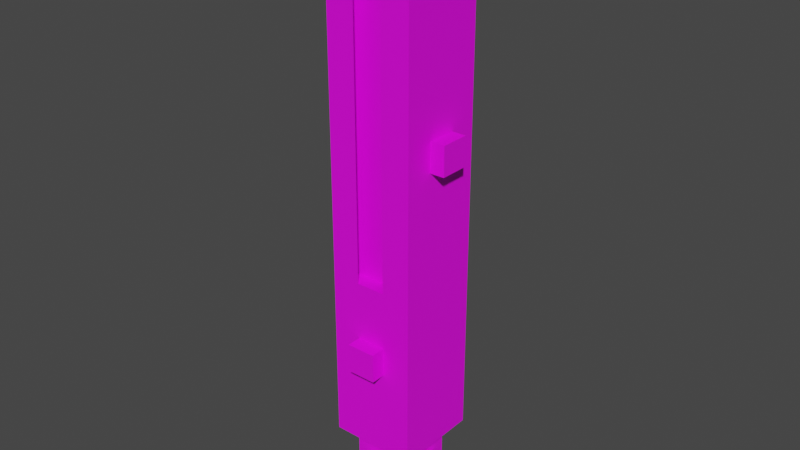 # Source: ahsokaCWshoto.blend  (saved by Blender 2.92.15; exported with 4.5.12 LTS)
import bpy
from mathutils import Matrix  # noqa: F401  (used for matrix-valued properties, if any)

bpy.ops.wm.read_factory_settings(use_empty=True)
scene = bpy.context.scene
scene.name = 'Scene'

# ---- collections
col_collection = bpy.data.collections.new('Collection'); scene.collection.children.link(col_collection)

# ---- images (referenced by path relative to the original .blend; pixels are not part of the script)
import os
ASSET_DIR = os.environ.get("B2B_ASSET_DIR", "")  # directory of the original .blend (textures are referenced by path, not embedded)
HERE = os.path.dirname(os.path.abspath(__file__))  # packed textures are extracted next to this script under _unpacked/

def load_image(name, relpath, width, height, colorspace="sRGB"):
    """Load a texture the original file referenced (path relative to the .blend, or extracted next to this script)."""
    p = next((c for c in (os.path.join(HERE, relpath), os.path.join(ASSET_DIR, relpath)) if relpath and os.path.exists(c)), "")
    if p:
        img = bpy.data.images.load(p, check_existing=True)
        img.name = name
    else:  # same state as the original file: an image datablock whose file is absent (Cycles renders it pink)
        img = bpy.data.images.new(name, width, height)
        img.source = "FILE"
        img.filepath = "//" + (relpath or name)
    img.colorspace_settings.name = colorspace
    return img
img_ahsokacwshotolayout_png = load_image('ahsokaCWshotoLayout.png', 'ahsokaCWshotoLayout.png', 1024, 1024, 'sRGB')

# ---- materials (node trees are filled in below, after node groups)
mat_material_001 = bpy.data.materials.new('Material.001')
mat_material_001.use_transparent_shadow = False

# ---- material node trees
mat_material_001.use_nodes = True; mat_material_001.node_tree.nodes.clear()
_N = mat_material_001.node_tree.nodes; _L = mat_material_001.node_tree.links
n0 = _N.new('ShaderNodeBsdfPrincipled'); n0.name = 'Principled BSDF'; n0.location = (10, 300)
n0.distribution = 'GGX'
n0.subsurface_method = 'BURLEY'
n0.inputs[3].default_value = 1.45
n0.inputs[27].default_value = (0.0, 0.0, 0.0, 1.0)
n0.inputs[28].default_value = 1.0
n1 = _N.new('ShaderNodeOutputMaterial'); n1.name = 'Material Output'; n1.location = (300, 300)
n2 = _N.new('ShaderNodeTexImage'); n2.name = 'Image Texture'; n2.location = (-280, 280)
n2.image = img_ahsokacwshotolayout_png
n2.interpolation = 'Closest'
_L.new(n0.outputs[0], n1.inputs[0])
_L.new(n2.outputs[0], n0.inputs[0])
n1.is_active_output = True

# ---- world
world_world = bpy.data.worlds.new('World'); scene.world = world_world
world_world.use_nodes = True; world_world.node_tree.nodes.clear()
_N = world_world.node_tree.nodes; _L = world_world.node_tree.links
n0 = _N.new('ShaderNodeOutputWorld'); n0.name = 'World Output'; n0.location = (300, 300)
n1 = _N.new('ShaderNodeBackground'); n1.name = 'Background'; n1.location = (10, 300)
n1.inputs[0].default_value = (0.05088, 0.05088, 0.05088, 1.0)
_L.new(n1.outputs[0], n0.inputs[0])
n0.is_active_output = True
world_world.color = (0.05088, 0.05088, 0.05088)
world_world.use_sun_shadow = False
world_world.sun_shadow_jitter_overblur = 0.0

# ---- meshes
me_cube_023 = bpy.data.meshes.new('Cube.023')
me_cube_023.from_pydata([(-0.1, -0.1, 0.2), (-0.1, -0.1, 1.0), (-0.1, 0.1, 0.2), (-0.1, 0.1, 1.0), (0.1, -0.1, 0.2), (0.1, -0.1, 1.0), (0.1, 0.1, 0.2), (0.1, 0.1, 1.0), (-0.15, -0.15, -0.4), (-0.15, -0.15, 0.2), (-0.15, 0.15, -0.4), (-0.15, 0.15, 0.2), (0.15, -0.15, -0.4), (0.15, -0.15, 0.2), (0.15, 0.15, -0.4), (0.15, 0.15, 0.2), (-0.15, -0.15, 0.2), (-0.15, -0.15, 1.0), (-0.15, 0.15, 0.2), (-0.15, 0.15, 1.0), (0.15, -0.15, 1.0), (0.15, -0.15, 0.2), (0.15, 0.15, 1.0), (0.15, 0.15, 0.2), (0.05, -0.15, 1.0), (0.05, -0.15, 0.2), (0.05, 0.15, 1.0), (0.05, 0.15, 0.2), (-0.05, -0.15, 0.2), (-0.05, -0.15, 1.0), (-0.05, 0.15, 0.2), (-0.05, 0.15, 1.0), (0.15, -0.05, 0.6), (0.15, -0.05, 0.7), (0.15, 0.05, 0.6), (0.15, 0.05, 0.7), (0.2, -0.05, 0.6), (0.2, -0.05, 0.7), (0.2, 0.05, 0.6), (0.2, 0.05, 0.7), (-0.17, -0.05, 0.55), (-0.17, -0.05, 0.65), (-0.17, 0.05, 0.55), (-0.17, 0.05, 0.65), (-0.15, -0.05, 0.55), (-0.15, -0.05, 0.65), (-0.15, 0.05, 0.55), (-0.15, 0.05, 0.65), (0.05, -0.15, 1.192e-07), (0.05, -0.15, -0.1), (0.05, -0.2, 1.192e-07), (0.05, -0.2, -0.1), (-0.05, -0.15, 1.192e-07), (-0.05, -0.15, -0.1), (-0.05, -0.2, 1.192e-07), (-0.05, -0.2, -0.1)], [], [(0, 1, 3, 2), (2, 3, 7, 6), (6, 7, 5, 4), (4, 5, 1, 0), (2, 6, 4, 0), (7, 3, 1, 5), (8, 9, 11, 10), (10, 11, 15, 14), (14, 15, 13, 12), (12, 13, 9, 8), (10, 14, 12, 8), (15, 11, 9, 13), (16, 17, 19, 18), (20, 21, 23, 22), (22, 23, 27, 26), (21, 20, 24, 25), (18, 19, 31, 30), (17, 16, 28, 29), (32, 33, 35, 34), (34, 35, 39, 38), (38, 39, 37, 36), (36, 37, 33, 32), (34, 38, 36, 32), (39, 35, 33, 37), (40, 41, 43, 42), (42, 43, 47, 46), (46, 47, 45, 44), (44, 45, 41, 40), (42, 46, 44, 40), (47, 43, 41, 45), (48, 49, 51, 50), (50, 51, 55, 54), (54, 55, 53, 52), (52, 53, 49, 48), (50, 54, 52, 48), (55, 51, 49, 53)])
_uv = me_cube_023.uv_layers.new(name='UVMap')
_uv.uv.foreach_set('vector', [0.4375, 0.5156, 0.3125, 0.5156, 0.3125, 0.4844, 0.4375, 0.4844, 0.2656, 0.3125, 0.2656, 0.4375, 0.2344, 0.4375, 0.2344, 0.3125, 0.0625, 0.4844, 0.1875, 0.4844, 0.1875, 0.5156, 0.0625, 0.5156, 0.2344, 0.6875, 0.2344, 0.5625, 0.2656, 0.5625, 0.2656, 0.6875, 0.125, 0.5, 0.375, 0.5, 0.375, 0.75, 0.125, 0.75, 0.625, 0.5, 0.875, 0.5, 0.875, 0.75, 0.625, 0.75, 0.7031, 0.7969, 0.7969, 0.7969, 0.7969, 0.8438, 0.7031, 0.8438, 0.7969, 0.9375, 0.7969, 0.8438, 0.8438, 0.8438, 0.8438, 0.9375, 0.9375, 0.8438, 0.8438, 0.8438, 0.8438, 0.7969, 0.9375, 0.7969, 0.8438, 0.7031, 0.8438, 0.7969, 0.7969, 0.7969, 0.7969, 0.7031, 0.7969, 0.6562, 0.8438, 0.6562, 0.8438, 0.7031, 0.7969, 0.7031, 0.8438, 0.8438, 0.7969, 0.8438, 0.7969, 0.7969, 0.8438, 0.7969, 0.07812, 0.75, 0.07812, 0.875, 0.125, 0.875, 0.125, 0.75, 0.2188, 0.875, 0.2188, 0.75, 0.1719, 0.75, 0.1719, 0.875, 0.1719, 0.875, 0.1719, 0.75, 0.1562, 0.75, 0.1562, 0.875, 0.2188, 0.75, 0.2188, 0.875, 0.2344, 0.875, 0.2344, 0.75, 0.125, 0.75, 0.125, 0.875, 0.1406, 0.875, 0.1406, 0.75, 0.07812, 0.875, 0.07812, 0.75, 0.0625, 0.75, 0.0625, 0.875, 0.375, 0.0, 0.625, 0.0, 0.625, 0.25, 0.375, 0.25, 0.2656, 0.8438, 0.2656, 0.8594, 0.2812, 0.8594, 0.2812, 0.8438, 0.2812, 0.8438, 0.2812, 0.8594, 0.2969, 0.8594, 0.2969, 0.8438, 0.2969, 0.8438, 0.2969, 0.8594, 0.3125, 0.8594, 0.3125, 0.8438, 0.2812, 0.8281, 0.2812, 0.8438, 0.2969, 0.8438, 0.2969, 0.8281, 0.2812, 0.8594, 0.2812, 0.875, 0.2969, 0.875, 0.2969, 0.8594, 0.2969, 0.7656, 0.2969, 0.7812, 0.2812, 0.7812, 0.2812, 0.7656, 0.2812, 0.7656, 0.2812, 0.7812, 0.2656, 0.7812, 0.2656, 0.7656, 0.375, 0.5, 0.625, 0.5, 0.625, 0.75, 0.375, 0.75, 0.3125, 0.7656, 0.3125, 0.7812, 0.2969, 0.7812, 0.2969, 0.7656, 0.2812, 0.7656, 0.2812, 0.75, 0.2969, 0.75, 0.2969, 0.7656, 0.2812, 0.7969, 0.2812, 0.7812, 0.2969, 0.7812, 0.2969, 0.7969, 0.7656, 0.75, 0.7656, 0.7344, 0.75, 0.7344, 0.75, 0.75, 0.75, 0.75, 0.75, 0.7344, 0.7344, 0.7344, 0.7344, 0.75, 0.7344, 0.75, 0.7344, 0.7344, 0.7188, 0.7344, 0.7188, 0.75, 0.375, 0.75, 0.625, 0.75, 0.625, 1.0, 0.375, 1.0, 0.75, 0.75, 0.7344, 0.75, 0.7344, 0.7656, 0.75, 0.7656, 0.7344, 0.7344, 0.75, 0.7344, 0.75, 0.7188, 0.7344, 0.7188])
me_cube_023.materials.append(mat_material_001)
me_cube_023.use_remesh_fix_poles = True
me_cube_023.use_remesh_preserve_attributes = False
me_cube_023.use_mirror_vertex_groups = False
me_cube_023.update()
me_cube_022 = bpy.data.meshes.new('Cube.022')
me_cube_022.from_pydata([(-0.461, -0.461, 1.844), (-0.461, -0.461, 3.227), (-0.461, 0.461, 1.844), (-0.461, 0.461, 3.227), (0.461, -0.461, 1.844), (0.461, -0.461, 3.227), (0.461, 0.461, 1.844), (0.461, 0.461, 3.227), (-0.6915, -0.6915, 3.688), (-0.6915, -0.6915, 1.844), (-0.6915, 0.6915, 3.688), (-0.6915, 0.6915, 1.844), (-0.461, 0.6915, 3.688), (-0.461, 0.6915, 2.766), (-0.461, -0.6915, 3.688), (-0.461, -0.6915, 2.766), (-0.2305, -0.6915, 1.844), (-0.2305, 0.6915, 1.844), (-0.2305, 0.6915, 2.766), (-0.2305, -0.6915, 2.766), (0.6915, -0.6915, 3.688), (0.6915, -0.6915, 1.844), (0.6915, 0.6915, 3.688), (0.6915, 0.6915, 1.844), (0.461, 0.6915, 3.688), (0.461, 0.6915, 2.766), (0.461, -0.6915, 3.688), (0.461, -0.6915, 2.766), (0.2305, -0.6915, 1.844), (0.2305, 0.6915, 1.844), (0.2305, 0.6915, 2.766), (0.2305, -0.6915, 2.766)], [], [(0, 1, 3, 2), (2, 3, 7, 6), (6, 7, 5, 4), (4, 5, 1, 0), (2, 6, 4, 0), (7, 3, 1, 5), (8, 9, 11, 10), (10, 11, 13, 12), (9, 8, 14, 15), (9, 15, 19, 16), (13, 11, 17, 18), (20, 21, 23, 22), (22, 23, 25, 24), (21, 20, 26, 27), (21, 27, 31, 28), (25, 23, 29, 30)])
_uv = me_cube_022.uv_layers.new(name='UVMap')
_uv.uv.foreach_set('vector', [0.3125, 0.5156, 0.2656, 0.5156, 0.2656, 0.4844, 0.3125, 0.4844, 0.2656, 0.4375, 0.2656, 0.4844, 0.2344, 0.4844, 0.2344, 0.4375, 0.1875, 0.4844, 0.2344, 0.4844, 0.2344, 0.5156, 0.1875, 0.5156, 0.2344, 0.5625, 0.2344, 0.5156, 0.2656, 0.5156, 0.2656, 0.5625, 0.125, 0.5, 0.375, 0.5, 0.375, 0.75, 0.125, 0.75, 0.2344, 0.4844, 0.2656, 0.4844, 0.2656, 0.5156, 0.2344, 0.5156, 0.07812, 0.9375, 0.07812, 0.875, 0.125, 0.875, 0.125, 0.9375, 0.125, 0.9375, 0.125, 0.875, 0.1328, 0.9062, 0.1328, 0.9374, 0.07812, 0.875, 0.07812, 0.9375, 0.07031, 0.9374, 0.07031, 0.9062, 0.07812, 0.875, 0.07031, 0.9062, 0.0625, 0.9062, 0.0625, 0.875, 0.1328, 0.9062, 0.125, 0.875, 0.1406, 0.875, 0.1406, 0.9062, 0.2188, 0.9375, 0.2188, 0.875, 0.1719, 0.875, 0.1719, 0.9375, 0.1719, 0.9375, 0.1719, 0.875, 0.1641, 0.9062, 0.1641, 0.9374, 0.2188, 0.875, 0.2188, 0.9375, 0.2266, 0.9374, 0.2266, 0.9062, 0.2188, 0.875, 0.2266, 0.9062, 0.2344, 0.9062, 0.2344, 0.875, 0.1641, 0.9062, 0.1719, 0.875, 0.1562, 0.875, 0.1562, 0.9062])
me_cube_022.materials.append(mat_material_001)
me_cube_022.use_remesh_fix_poles = True
me_cube_022.use_remesh_preserve_attributes = False
me_cube_022.use_mirror_vertex_groups = False
me_cube_022.update()
me_cube_024 = bpy.data.meshes.new('Cube.024')
me_cube_024.from_pydata([(-0.1, -0.1, -1.945), (-0.1, -0.1, -1.745), (-0.1, 0.1, -1.945), (-0.1, 0.1, -1.745), (0.1, -0.1, -1.945), (0.1, -0.1, -1.745), (0.1, 0.1, -1.945), (0.1, 0.1, -1.745), (-0.05, -0.05697, -1.745), (-0.05, -0.05697, -1.695), (-0.05, 0.05697, -1.745), (-0.05, 0.05697, -1.695), (0.05, -0.05697, -1.745), (0.05, -0.05697, -1.695), (0.05, 0.05697, -1.745), (0.05, 0.05697, -1.695), (-0.05, -0.15, -1.895), (-0.05, -0.15, -1.795), (-0.05, -0.1, -1.895), (-0.05, -0.1, -1.795), (0.05, -0.15, -1.895), (0.05, -0.15, -1.795), (0.05, -0.1, -1.895), (0.05, -0.1, -1.795), (-0.05, 0.1, -1.895), (-0.05, 0.1, -1.795), (-0.05, 0.15, -1.895), (-0.05, 0.15, -1.795), (0.05, 0.1, -1.895), (0.05, 0.1, -1.795), (0.05, 0.15, -1.895), (0.05, 0.15, -1.795), (-0.15, -0.05, -1.895), (-0.15, -0.05, -1.795), (-0.15, 0.05, -1.895), (-0.15, 0.05, -1.795), (-0.1, -0.05, -1.895), (-0.1, -0.05, -1.795), (-0.1, 0.05, -1.895), (-0.1, 0.05, -1.795), (0.1, -0.05, -1.895), (0.1, -0.05, -1.795), (0.1, 0.05, -1.895), (0.1, 0.05, -1.795), (0.15, -0.05, -1.895), (0.15, -0.05, -1.795), (0.15, 0.05, -1.895), (0.15, 0.05, -1.795)], [], [(0, 1, 3, 2), (2, 3, 7, 6), (6, 7, 5, 4), (4, 5, 1, 0), (2, 6, 4, 0), (7, 3, 1, 5), (8, 9, 11, 10), (10, 11, 15, 14), (14, 15, 13, 12), (12, 13, 9, 8), (10, 14, 12, 8), (15, 11, 9, 13), (16, 17, 19, 18), (18, 19, 23, 22), (22, 23, 21, 20), (20, 21, 17, 16), (18, 22, 20, 16), (23, 19, 17, 21), (24, 25, 27, 26), (26, 27, 31, 30), (30, 31, 29, 28), (28, 29, 25, 24), (26, 30, 28, 24), (31, 27, 25, 29), (32, 33, 35, 34), (34, 35, 39, 38), (38, 39, 37, 36), (36, 37, 33, 32), (34, 38, 36, 32), (39, 35, 33, 37), (40, 41, 43, 42), (42, 43, 47, 46), (46, 47, 45, 44), (44, 45, 41, 40), (42, 46, 44, 40), (47, 43, 41, 45)])
_uv = me_cube_024.uv_layers.new(name='UVMap')
_uv.uv.foreach_set('vector', [0.8438, 0.4844, 0.875, 0.4844, 0.875, 0.5156, 0.8438, 0.5156, 0.875, 0.5469, 0.875, 0.5156, 0.9062, 0.5156, 0.9062, 0.5469, 0.9375, 0.5156, 0.9062, 0.5156, 0.9062, 0.4844, 0.9375, 0.4844, 0.9062, 0.4531, 0.9062, 0.4844, 0.875, 0.4844, 0.875, 0.4531, 0.875, 0.4219, 0.9062, 0.4219, 0.9062, 0.4531, 0.875, 0.4531, 0.9062, 0.5156, 0.875, 0.5156, 0.875, 0.4844, 0.9062, 0.4844, 0.8906, 0.5781, 0.8906, 0.5938, 0.875, 0.5938, 0.875, 0.5781, 0.9375, 0.5781, 0.9375, 0.5938, 0.9219, 0.5938, 0.9219, 0.5781, 0.9219, 0.5781, 0.9219, 0.5938, 0.9062, 0.5938, 0.9062, 0.5781, 0.9062, 0.5781, 0.9062, 0.5938, 0.8906, 0.5938, 0.8906, 0.5781, 0.125, 0.5, 0.375, 0.5, 0.375, 0.75, 0.125, 0.75, 0.625, 0.5, 0.875, 0.5, 0.875, 0.75, 0.625, 0.75, 0.6562, 0.5, 0.6562, 0.5156, 0.6406, 0.5156, 0.6406, 0.5, 0.375, 0.25, 0.625, 0.25, 0.625, 0.5, 0.375, 0.5, 0.6875, 0.5, 0.6875, 0.5156, 0.6719, 0.5156, 0.6719, 0.5, 0.6719, 0.5, 0.6719, 0.5156, 0.6562, 0.5156, 0.6562, 0.5, 0.6562, 0.4844, 0.6719, 0.4844, 0.6719, 0.5, 0.6562, 0.5, 0.6719, 0.5312, 0.6562, 0.5312, 0.6562, 0.5156, 0.6719, 0.5156, 0.8125, 0.5, 0.8125, 0.5156, 0.7969, 0.5156, 0.7969, 0.5, 0.7969, 0.5, 0.7969, 0.5156, 0.7812, 0.5156, 0.7812, 0.5, 0.7812, 0.5, 0.7812, 0.5156, 0.7656, 0.5156, 0.7656, 0.5, 0.375, 0.75, 0.625, 0.75, 0.625, 1.0, 0.375, 1.0, 0.7969, 0.5, 0.7812, 0.5, 0.7812, 0.4844, 0.7969, 0.4844, 0.7812, 0.5156, 0.7969, 0.5156, 0.7969, 0.5312, 0.7812, 0.5312, 0.6094, 0.5, 0.6094, 0.5156, 0.5938, 0.5156, 0.5938, 0.5, 0.5938, 0.5, 0.5938, 0.5156, 0.5781, 0.5156, 0.5781, 0.5, 0.375, 0.5, 0.625, 0.5, 0.625, 0.75, 0.375, 0.75, 0.625, 0.5, 0.625, 0.5156, 0.6094, 0.5156, 0.6094, 0.5, 0.5938, 0.5, 0.5938, 0.4844, 0.6094, 0.4844, 0.6094, 0.5, 0.5938, 0.5312, 0.5938, 0.5156, 0.6094, 0.5156, 0.6094, 0.5312, 0.375, 0.0, 0.625, 0.0, 0.625, 0.25, 0.375, 0.25, 0.7031, 0.5, 0.7031, 0.5156, 0.7188, 0.5156, 0.7188, 0.5, 0.7188, 0.5, 0.7188, 0.5156, 0.7344, 0.5156, 0.7344, 0.5, 0.7344, 0.5, 0.7344, 0.5156, 0.75, 0.5156, 0.75, 0.5, 0.7344, 0.5, 0.7188, 0.5, 0.7188, 0.4844, 0.7344, 0.4844, 0.7188, 0.5156, 0.7344, 0.5156, 0.7344, 0.5312, 0.7188, 0.5312])
me_cube_024.materials.append(mat_material_001)
me_cube_024.use_remesh_fix_poles = True
me_cube_024.use_remesh_preserve_attributes = False
me_cube_024.use_mirror_vertex_groups = False
me_cube_024.update()

# ---- objects
ob_body_006 = bpy.data.objects.new('body.006', me_cube_023)
ob_emitter_006 = bpy.data.objects.new('emitter.006', me_cube_022)
ob_pommel_006 = bpy.data.objects.new('pommel.006', me_cube_024)

# ---- transforms, parenting, visibility, modifiers, constraints
ob_body_006.location = (0.0, 0.0, -1.3)
ob_body_006.lineart.crease_threshold = 0.0
ob_emitter_006.location = (0.0, 0.0, -0.7)
ob_emitter_006.scale = (0.2169, 0.2169, 0.2169)
ob_emitter_006.lineart.crease_threshold = 0.0
ob_pommel_006.location = (0.0, 0.0, 0.0)
ob_pommel_006.lineart.crease_threshold = 0.0

# ---- collection membership
col_collection.objects.link(ob_body_006)
col_collection.objects.link(ob_emitter_006)
col_collection.objects.link(ob_pommel_006)

# ---- scene / render settings (as saved in the file)
scene.frame_start = 1; scene.frame_end = 250; scene.frame_set(1)
scene.render.engine = 'BLENDER_EEVEE_NEXT'
scene.cycles.use_denoising = False
scene.cycles.samples = 128
scene.cycles.sampling_pattern = 'TABULATED_SOBOL'
scene.cycles.use_adaptive_sampling = False
scene.cycles.use_light_tree = False
scene.view_settings.view_transform = 'Filmic'
bpy.context.view_layer.update()

# ---- added for rendering (the .blend has no active camera and no usable light): camera, sun
cam_auto = bpy.data.cameras.new('AutoCamera')
cam_auto.lens = 50.0
cam_auto.sensor_width = 36.0
cam_auto.clip_end = 1000.0
ob_auto_camera = bpy.data.objects.new('AutoCamera', cam_auto)
scene.collection.objects.link(ob_auto_camera)
ob_auto_camera.location = (1.96489, -2.36487, 0.637408)
ob_auto_camera.rotation_euler = (1.09748, -7.21219e-08, 0.694738)
scene.camera = ob_auto_camera
light_auto_sun = bpy.data.lights.new('AutoSun', 'SUN')
light_auto_sun.energy = 3.0
light_auto_sun.angle = 0.0523599
ob_auto_sun = bpy.data.objects.new('AutoSun', light_auto_sun)
scene.collection.objects.link(ob_auto_sun)
ob_auto_sun.rotation_euler = (0.872665, 0.174533, 0.523599)
bpy.context.view_layer.update()
